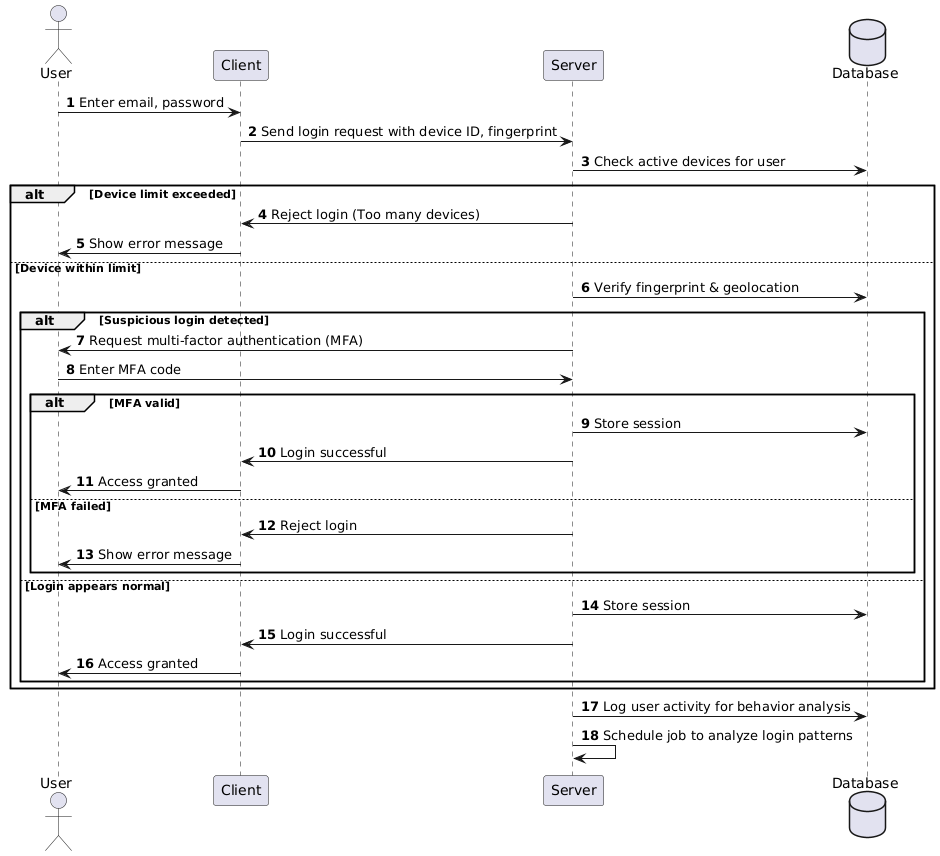

The diagram above was rendered by PlantUML. Its source (embedded in the PNG):
@startuml
autonumber

actor User
participant "Client" as FE
participant "Server" as BE
database "Database" as DB

User -> FE: Enter email, password
FE -> BE: Send login request with device ID, fingerprint
BE -> DB: Check active devices for user
alt Device limit exceeded
    BE -> FE: Reject login (Too many devices)
    FE -> User: Show error message
else Device within limit
    BE -> DB: Verify fingerprint & geolocation
    alt Suspicious login detected
        BE -> User: Request multi-factor authentication (MFA)
        User -> BE: Enter MFA code
        alt MFA valid
            BE -> DB: Store session
            BE -> FE: Login successful
            FE -> User: Access granted
        else MFA failed
            BE -> FE: Reject login
            FE -> User: Show error message
        end
    else Login appears normal
        BE -> DB: Store session
        BE -> FE: Login successful
        FE -> User: Access granted
    end
end

BE -> DB: Log user activity for behavior analysis
BE -> BE: Schedule job to analyze login patterns
@enduml